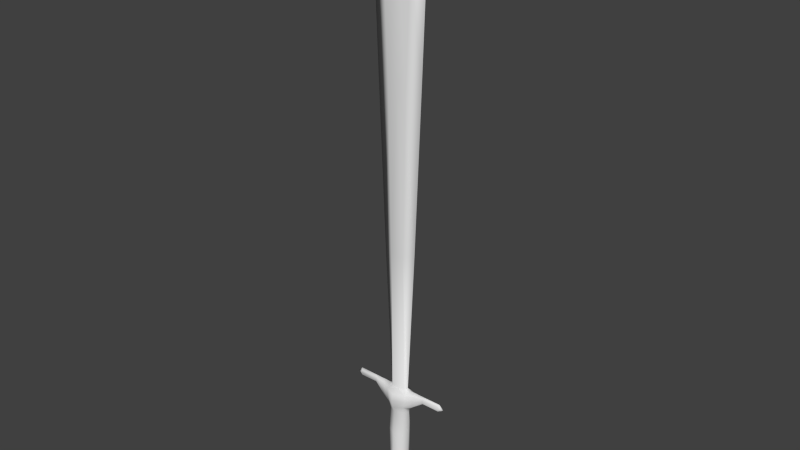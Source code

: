 # Source: LPSWRD.blend  (saved by Blender 2.70.5; exported with 4.5.12 LTS)
import bpy
from mathutils import Matrix  # noqa: F401  (used for matrix-valued properties, if any)

bpy.ops.wm.read_factory_settings(use_empty=True)
scene = bpy.context.scene
scene.name = 'Scene'

# ---- collections
col_collection_1 = bpy.data.collections.new('Collection 1'); scene.collection.children.link(col_collection_1)

# ---- materials (node trees are filled in below, after node groups)
mat_sword = bpy.data.materials.new('Sword')
mat_sword.alpha_threshold = 0.0
mat_sword.use_transparent_shadow = False
mat_sword.roughness = 0.5
mat_sword.specular_intensity = 1.0
mat_sword.line_color = (0.0, 0.0, 0.0, 1.0)

# ---- material node trees

# ---- world
world_world = bpy.data.worlds.new('World'); scene.world = world_world
world_world.color = (0.05088, 0.05088, 0.05088)
world_world.use_sun_shadow = False
world_world.sun_shadow_jitter_overblur = 0.0
world_world.cycles.sampling_method = 'MANUAL'
world_world.cycles.sample_map_resolution = 256

# ---- meshes
me_sword = bpy.data.meshes.new('Sword')
me_sword.from_pydata([(-0.2419, -2.384e-07, 4.251), (-0.2051, -2.086e-07, 3.275), (-0.1471, -1.49e-07, 1.851), (-0.09549, -1.118e-07, 0.1262), (-0.08177, -9.686e-08, -0.1449), (-0.1044, -1.192e-07, -0.3432), (-0.1008, -1.192e-07, 0.5559), (-0.1029, -1.043e-07, 0.3753), (-0.121, 0.03572, 4.138), (-0.08343, 0.03572, 3.233), (-0.05759, 0.03572, 1.82), (-0.06855, 0.05394, 0.1262), (-0.06142, -0.05394, -0.1449), (-0.07273, 0.05394, -0.3432), (-0.09466, -0.05144, 0.5251), (-0.0725, 0.05394, 0.3984), (-0.1539, -1.639e-07, -0.5226), (-0.121, -0.03572, 4.138), (-0.08343, -0.03572, 3.233), (-0.05759, -0.03572, 1.82), (-0.06855, -0.05394, 0.1262), (-0.07273, -0.05394, -0.3432), (-0.06142, 0.05394, -0.1449), (-0.0725, -0.05394, 0.3984), (-0.09466, 0.05144, 0.5251), (-0.4097, -0.01449, 0.5456), (-0.2511, 0.0152, 0.5033), (-0.4097, 0.0152, 0.5033), (-0.2511, -0.01449, 0.5456), (-0.1003, -1.118e-07, 0.3356), (-0.06698, 0.03815, 0.3356), (-0.06698, -0.03815, 0.3356), (-0.1222, 0.07854, -0.5226), (-0.1222, -0.07854, -0.5226), (-0.2554, -2.384e-07, 0.4882), (-0.2602, -2.682e-07, 0.5618), (-0.2511, 0.01449, 0.5456), (-0.2511, -0.0152, 0.5033), (-0.08516, -1.043e-07, 0.5745), (-0.0607, -0.02412, 0.5597), (-0.0607, 0.02412, 0.5597), (-0.4208, -3.874e-07, 0.4873), (-0.4208, -3.874e-07, 0.5631), (-0.4097, 0.01449, 0.5456), (-0.4097, -0.0152, 0.5033), (-0.09482, -0.05269, 0.4639), (-0.09482, 0.05269, 0.4639), (-0.4273, -0.01484, 0.5248), (-0.4273, 0.01484, 0.5248), (-0.2511, 0.01484, 0.5245), (-0.2511, -0.01484, 0.5245), (-0.4557, -4.172e-07, 0.5249), (-0.161, -0.03457, 0.4396), (-0.1586, -0.03296, 0.5359), (-0.1586, 0.03296, 0.5359), (-0.1705, -1.639e-07, 0.4253), (-0.1707, -1.788e-07, 0.5605), (-0.161, 0.03457, 0.4396), (-0.1598, -0.03377, 0.4877), (-0.1598, 0.03377, 0.4877), (0.0, 0.1278, -0.5226), (0.0, -0.1278, -0.5226), (-2.166e-08, -2.651e-08, 4.688), (0.2419, 1.788e-07, 4.251), (0.2051, 1.49e-07, 3.275), (0.1471, 1.043e-07, 1.851), (0.09549, 5.96e-08, 0.1262), (0.0, -0.03572, 4.321), (0.0, -0.03572, 3.229), (0.0, -0.03572, 1.815), (5.215e-08, -0.08778, 0.1262), (0.0, 0.03572, 4.321), (0.0, 0.03572, 3.229), (0.0, 0.03572, 1.815), (-9.686e-08, 0.08778, 0.1262), (0.08177, 4.47e-08, -0.1449), (0.1044, 6.706e-08, -0.3432), (5.215e-08, -0.08778, -0.1449), (5.215e-08, -0.08778, -0.3432), (-9.686e-08, 0.08778, -0.3432), (-9.686e-08, 0.08778, -0.1449), (0.1008, 5.215e-08, 0.5559), (0.1029, 7.451e-08, 0.3753), (0.121, 0.03572, 4.138), (0.08343, 0.03572, 3.233), (0.05759, 0.03572, 1.82), (0.06855, 0.05394, 0.1262), (0.06142, -0.05394, -0.1449), (0.07273, 0.05394, -0.3432), (0.09466, -0.05144, 0.5251), (0.0725, 0.05394, 0.3984), (0.1539, -1.639e-07, -0.5226), (0.121, -0.03572, 4.138), (0.08343, -0.03572, 3.233), (0.05759, -0.03572, 1.82), (0.06855, -0.05394, 0.1262), (0.07273, -0.05394, -0.3432), (0.06142, 0.05394, -0.1449), (0.0725, -0.05394, 0.3984), (0.09466, 0.05144, 0.5251), (5.96e-08, -0.09512, 0.3887), (5.96e-08, -0.09512, 0.5281), (-1.043e-07, 0.09512, 0.5281), (-1.043e-07, 0.09512, 0.3887), (0.4097, -0.01449, 0.5456), (0.2511, 0.0152, 0.5033), (0.4097, 0.0152, 0.5033), (0.2511, -0.01449, 0.5456), (4.47e-08, -0.07221, 0.3356), (0.1003, 6.706e-08, 0.3356), (-8.196e-08, 0.07221, 0.3356), (0.06698, 0.03815, 0.3356), (0.06698, -0.03815, 0.3356), (0.1222, 0.07854, -0.5226), (0.1222, -0.07854, -0.5226), (0.0, -2.651e-08, -0.5365), (0.2554, 2.086e-07, 0.4882), (0.2602, 2.086e-07, 0.5618), (0.2511, 0.01449, 0.5456), (0.2511, -0.0152, 0.5033), (0.0, -0.02412, 0.5553), (0.0, 0.02412, 0.5553), (0.08516, 5.215e-08, 0.5745), (0.0607, -0.02412, 0.5597), (0.0607, 0.02412, 0.5597), (0.4208, 3.576e-07, 0.4873), (0.4208, 3.278e-07, 0.5631), (0.4097, 0.01449, 0.5456), (0.4097, -0.0152, 0.5033), (0.09482, -0.05269, 0.4639), (0.09482, 0.05269, 0.4639), (7.451e-08, -0.1079, 0.4705), (-1.192e-07, 0.1079, 0.4705), (0.4273, -0.01484, 0.5248), (0.4273, 0.01484, 0.5248), (0.2511, 0.01484, 0.5245), (0.2511, -0.01484, 0.5245), (0.4557, 3.874e-07, 0.5249), (0.161, -0.03457, 0.4396), (0.1586, -0.03296, 0.5359), (0.1586, 0.03296, 0.5359), (0.1705, 1.341e-07, 0.4253), (0.1707, 1.192e-07, 0.5605), (0.161, 0.03457, 0.4396), (0.1598, -0.03377, 0.4877), (0.1598, 0.03377, 0.4877)], [], [(8, 71, 72, 9), (9, 72, 73, 10), (30, 110, 74, 11), (62, 71, 8, 0), (62, 0, 17, 67), (11, 74, 80, 22), (17, 0, 1, 18), (18, 1, 2, 19), (39, 38, 6, 14), (31, 29, 3, 20), (40, 121, 102, 24), (20, 3, 4, 12), (21, 5, 16, 33), (21, 78, 77, 12), (13, 5, 4, 22), (78, 21, 33, 61), (0, 8, 9, 1), (1, 9, 10, 2), (29, 30, 11, 3), (3, 11, 22, 4), (67, 17, 18, 68), (68, 18, 19, 69), (120, 39, 14, 101), (108, 31, 20, 70), (38, 40, 24, 6), (70, 20, 12, 77), (5, 13, 32, 16), (5, 21, 12, 4), (79, 13, 22, 80), (13, 79, 60, 32), (132, 103, 15, 46), (15, 103, 110, 30), (23, 7, 29, 31), (7, 15, 30, 29), (100, 23, 31, 108), (16, 32, 115), (61, 33, 115), (32, 60, 115), (33, 16, 115), (34, 37, 44, 41), (49, 26, 27, 48), (26, 34, 41, 27), (131, 101, 14, 45), (10, 73, 121, 40), (19, 2, 38, 39), (2, 10, 40, 38), (69, 19, 39, 120), (50, 28, 25, 47), (57, 55, 34, 26), (58, 53, 28, 50), (35, 36, 43, 42), (51, 48, 27, 41), (53, 56, 35, 28), (56, 54, 36, 35), (59, 57, 26, 49), (55, 52, 37, 34), (28, 35, 42, 25), (47, 51, 41, 44), (102, 132, 46, 24), (36, 49, 48, 43), (100, 131, 45, 23), (37, 50, 47, 44), (52, 58, 50, 37), (42, 43, 48, 51), (54, 59, 49, 36), (25, 42, 51, 47), (15, 7, 55, 57), (45, 14, 53, 58), (14, 6, 56, 53), (6, 24, 54, 56), (46, 15, 57, 59), (7, 23, 52, 55), (23, 45, 58, 52), (24, 46, 59, 54), (83, 84, 72, 71), (84, 85, 73, 72), (111, 86, 74, 110), (62, 63, 83, 71), (62, 67, 92, 63), (86, 97, 80, 74), (92, 93, 64, 63), (93, 94, 65, 64), (123, 89, 81, 122), (112, 95, 66, 109), (124, 99, 102, 121), (95, 87, 75, 66), (96, 114, 91, 76), (96, 87, 77, 78), (88, 97, 75, 76), (78, 61, 114, 96), (63, 64, 84, 83), (64, 65, 85, 84), (109, 66, 86, 111), (66, 75, 97, 86), (67, 68, 93, 92), (68, 69, 94, 93), (120, 101, 89, 123), (108, 70, 95, 112), (122, 81, 99, 124), (70, 77, 87, 95), (76, 91, 113, 88), (76, 75, 87, 96), (79, 80, 97, 88), (88, 113, 60, 79), (132, 130, 90, 103), (90, 111, 110, 103), (98, 112, 109, 82), (82, 109, 111, 90), (100, 108, 112, 98), (91, 115, 113), (61, 115, 114), (113, 115, 60), (114, 115, 91), (116, 125, 128, 119), (135, 134, 106, 105), (105, 106, 125, 116), (131, 129, 89, 101), (85, 124, 121, 73), (94, 123, 122, 65), (65, 122, 124, 85), (69, 120, 123, 94), (136, 133, 104, 107), (143, 105, 116, 141), (144, 136, 107, 139), (117, 126, 127, 118), (137, 125, 106, 134), (139, 107, 117, 142), (142, 117, 118, 140), (145, 135, 105, 143), (141, 116, 119, 138), (107, 104, 126, 117), (133, 128, 125, 137), (102, 99, 130, 132), (118, 127, 134, 135), (100, 98, 129, 131), (119, 128, 133, 136), (138, 119, 136, 144), (126, 137, 134, 127), (140, 118, 135, 145), (104, 133, 137, 126), (90, 143, 141, 82), (129, 144, 139, 89), (89, 139, 142, 81), (81, 142, 140, 99), (130, 145, 143, 90), (82, 141, 138, 98), (98, 138, 144, 129), (99, 140, 145, 130)])
me_sword.polygons.foreach_set('use_smooth', [True] * 148)
_uv = me_sword.uv_layers.new(name='UV')
_uv.uv.foreach_set('vector', [0.8156, 0.9124, 0.9049, 0.9059, 0.6567, 0.6577, 0.6246, 0.6916, 0.6246, 0.6916, 0.6567, 0.6577, 0.3352, 0.3362, 0.3134, 0.36, 0.6474, 0.3237, 0.6648, 0.3411, 0.7192, 0.2867, 0.7014, 0.2689, 0.9886, 0.9895, 0.9049, 0.9059, 0.8156, 0.9124, 0.7932, 0.9858, 0.9886, 0.9895, 0.7932, 0.9858, 0.8156, 0.9124, 0.9049, 0.9059, 0.7014, 0.2689, 0.7192, 0.2867, 0.7897, 0.2162, 0.7737, 0.2002, 0.8156, 0.9124, 0.7932, 0.9858, 0.586, 0.7493, 0.6246, 0.6916, 0.6246, 0.6916, 0.586, 0.7493, 0.285, 0.4024, 0.3134, 0.36, 0.5943, 0.3896, 0.5799, 0.389, 0.5715, 0.3721, 0.5909, 0.3658, 0.6474, 0.3237, 0.6308, 0.3003, 0.6859, 0.2533, 0.7014, 0.2689, 0.5943, 0.3896, 0.6063, 0.3999, 0.6148, 0.3911, 0.5909, 0.3658, 0.7014, 0.2689, 0.6859, 0.2533, 0.7598, 0.1863, 0.7737, 0.2002, 0.8223, 0.1458, 0.8032, 0.1367, 0.8443, 0.06436, 0.8561, 0.08628, 0.8223, 0.1458, 0.8412, 0.1647, 0.7897, 0.2162, 0.7737, 0.2002, 0.8223, 0.1458, 0.8032, 0.1367, 0.7598, 0.1863, 0.7737, 0.2002, 0.8412, 0.1647, 0.8223, 0.1458, 0.8561, 0.08628, 0.8879, 0.118, 0.7932, 0.9858, 0.8156, 0.9124, 0.6246, 0.6916, 0.586, 0.7493, 0.586, 0.7493, 0.6246, 0.6916, 0.3134, 0.36, 0.285, 0.4024, 0.6308, 0.3003, 0.6474, 0.3237, 0.7014, 0.2689, 0.6859, 0.2533, 0.6859, 0.2533, 0.7014, 0.2689, 0.7737, 0.2002, 0.7598, 0.1863, 0.9049, 0.9059, 0.8156, 0.9124, 0.6246, 0.6916, 0.6567, 0.6577, 0.6567, 0.6577, 0.6246, 0.6916, 0.3134, 0.36, 0.3352, 0.3362, 0.6063, 0.3999, 0.5943, 0.3896, 0.5909, 0.3658, 0.6148, 0.3911, 0.6648, 0.3411, 0.6474, 0.3237, 0.7014, 0.2689, 0.7192, 0.2867, 0.5799, 0.389, 0.5943, 0.3896, 0.5909, 0.3658, 0.5715, 0.3721, 0.7192, 0.2867, 0.7014, 0.2689, 0.7737, 0.2002, 0.7897, 0.2162, 0.8032, 0.1367, 0.8223, 0.1458, 0.8561, 0.08628, 0.8443, 0.06436, 0.8032, 0.1367, 0.8223, 0.1458, 0.7737, 0.2002, 0.7598, 0.1863, 0.8412, 0.1647, 0.8223, 0.1458, 0.7737, 0.2002, 0.7897, 0.2162, 0.8223, 0.1458, 0.8412, 0.1647, 0.8879, 0.118, 0.8561, 0.08628, 0.6297, 0.3761, 0.651, 0.3549, 0.6296, 0.3386, 0.6068, 0.3498, 0.6296, 0.3386, 0.651, 0.3549, 0.6648, 0.3411, 0.6474, 0.3237, 0.6296, 0.3386, 0.6182, 0.3151, 0.6308, 0.3003, 0.6474, 0.3237, 0.6182, 0.3151, 0.6296, 0.3386, 0.6474, 0.3237, 0.6308, 0.3003, 0.651, 0.3549, 0.6296, 0.3386, 0.6474, 0.3237, 0.6648, 0.3411, 0.8957, 0.03721, 0.8852, 0.06188, 0.9301, 0.07165, 0.9587, 0.04305, 0.9203, 0.02672, 0.9301, 0.07165, 0.8852, 0.06188, 0.9015, 0.1003, 0.9301, 0.07165, 0.9203, 0.02672, 0.8957, 0.03721, 0.9301, 0.07165, 0.5614, 0.3114, 0.5559, 0.3194, 0.5147, 0.2782, 0.5142, 0.262, 0.5504, 0.3249, 0.5559, 0.3194, 0.5147, 0.2782, 0.5046, 0.2792, 0.5559, 0.3194, 0.5614, 0.3114, 0.5142, 0.262, 0.5147, 0.2782, 0.6297, 0.3761, 0.6148, 0.3911, 0.5909, 0.3658, 0.6068, 0.3498, 0.3134, 0.36, 0.3352, 0.3362, 0.04862, 0.04957, 0.02558, 0.07461, 0.3134, 0.36, 0.285, 0.4024, 0.005326, 0.1016, 0.02558, 0.07461, 0.285, 0.4024, 0.3134, 0.36, 0.02558, 0.07461, 0.005326, 0.1016, 0.3352, 0.3362, 0.3134, 0.36, 0.02558, 0.07461, 0.04862, 0.04957, 0.5504, 0.3249, 0.5449, 0.3304, 0.5037, 0.2892, 0.5046, 0.2792, 0.5908, 0.3284, 0.5892, 0.3143, 0.5614, 0.3114, 0.5559, 0.3194, 0.5837, 0.3391, 0.5715, 0.3519, 0.5449, 0.3304, 0.5504, 0.3249, 0.5363, 0.337, 0.5449, 0.3304, 0.5037, 0.2892, 0.4872, 0.2891, 0.4913, 0.2659, 0.5046, 0.2792, 0.5147, 0.2782, 0.5142, 0.262, 0.5715, 0.3519, 0.56, 0.3599, 0.5363, 0.337, 0.5449, 0.3304, 0.56, 0.3599, 0.5715, 0.3519, 0.5449, 0.3304, 0.5363, 0.337, 0.5837, 0.3391, 0.5908, 0.3284, 0.5559, 0.3194, 0.5504, 0.3249, 0.5892, 0.3143, 0.5908, 0.3284, 0.5559, 0.3194, 0.5614, 0.3114, 0.5449, 0.3304, 0.5363, 0.337, 0.4872, 0.2891, 0.5037, 0.2892, 0.5046, 0.2792, 0.4913, 0.2659, 0.5142, 0.262, 0.5147, 0.2782, 0.6148, 0.3911, 0.6297, 0.3761, 0.6068, 0.3498, 0.5909, 0.3658, 0.5449, 0.3304, 0.5504, 0.3249, 0.5046, 0.2792, 0.5037, 0.2892, 0.651, 0.3549, 0.6297, 0.3761, 0.6068, 0.3498, 0.6296, 0.3386, 0.5559, 0.3194, 0.5504, 0.3249, 0.5046, 0.2792, 0.5147, 0.2782, 0.5908, 0.3284, 0.5837, 0.3391, 0.5504, 0.3249, 0.5559, 0.3194, 0.4872, 0.2891, 0.5037, 0.2892, 0.5046, 0.2792, 0.4913, 0.2659, 0.5715, 0.3519, 0.5837, 0.3391, 0.5504, 0.3249, 0.5449, 0.3304, 0.5037, 0.2892, 0.4872, 0.2891, 0.4913, 0.2659, 0.5046, 0.2792, 0.6296, 0.3386, 0.6182, 0.3151, 0.5892, 0.3143, 0.5908, 0.3284, 0.6068, 0.3498, 0.5909, 0.3658, 0.5715, 0.3519, 0.5837, 0.3391, 0.5909, 0.3658, 0.5715, 0.3721, 0.56, 0.3599, 0.5715, 0.3519, 0.5715, 0.3721, 0.5909, 0.3658, 0.5715, 0.3519, 0.56, 0.3599, 0.6068, 0.3498, 0.6296, 0.3386, 0.5908, 0.3284, 0.5837, 0.3391, 0.6182, 0.3151, 0.6296, 0.3386, 0.5908, 0.3284, 0.5892, 0.3143, 0.6296, 0.3386, 0.6068, 0.3498, 0.5837, 0.3391, 0.5908, 0.3284, 0.5909, 0.3658, 0.6068, 0.3498, 0.5837, 0.3391, 0.5715, 0.3519, 0.9114, 0.8166, 0.6907, 0.6255, 0.6567, 0.6577, 0.9049, 0.9059, 0.6907, 0.6255, 0.359, 0.3144, 0.3352, 0.3362, 0.6567, 0.6577, 0.6822, 0.3585, 0.737, 0.3045, 0.7192, 0.2867, 0.6648, 0.3411, 0.9886, 0.9895, 0.9848, 0.7942, 0.9114, 0.8166, 0.9049, 0.9059, 0.9886, 0.9895, 0.9049, 0.9059, 0.9114, 0.8166, 0.9848, 0.7942, 0.737, 0.3045, 0.8057, 0.2322, 0.7897, 0.2162, 0.7192, 0.2867, 0.9114, 0.8166, 0.6907, 0.6255, 0.7484, 0.5869, 0.9848, 0.7942, 0.6907, 0.6255, 0.359, 0.3144, 0.4014, 0.2859, 0.7484, 0.5869, 0.6166, 0.4119, 0.6401, 0.415, 0.6349, 0.4354, 0.6179, 0.427, 0.6822, 0.3585, 0.737, 0.3045, 0.7526, 0.32, 0.7056, 0.3751, 0.6166, 0.4119, 0.6401, 0.415, 0.6148, 0.3911, 0.6063, 0.3999, 0.737, 0.3045, 0.8057, 0.2322, 0.8196, 0.2461, 0.7526, 0.32, 0.8601, 0.1836, 0.9196, 0.1498, 0.9415, 0.1616, 0.8692, 0.2027, 0.8601, 0.1836, 0.8057, 0.2322, 0.7897, 0.2162, 0.8412, 0.1647, 0.8601, 0.1836, 0.8057, 0.2322, 0.8196, 0.2461, 0.8692, 0.2027, 0.8412, 0.1647, 0.8879, 0.118, 0.9196, 0.1498, 0.8601, 0.1836, 0.9848, 0.7942, 0.7484, 0.5869, 0.6907, 0.6255, 0.9114, 0.8166, 0.7484, 0.5869, 0.4014, 0.2859, 0.359, 0.3144, 0.6907, 0.6255, 0.7056, 0.3751, 0.7526, 0.32, 0.737, 0.3045, 0.6822, 0.3585, 0.7526, 0.32, 0.8196, 0.2461, 0.8057, 0.2322, 0.737, 0.3045, 0.9049, 0.9059, 0.6567, 0.6577, 0.6907, 0.6255, 0.9114, 0.8166, 0.6567, 0.6577, 0.3352, 0.3362, 0.359, 0.3144, 0.6907, 0.6255, 0.6063, 0.3999, 0.6148, 0.3911, 0.6401, 0.415, 0.6166, 0.4119, 0.6648, 0.3411, 0.7192, 0.2867, 0.737, 0.3045, 0.6822, 0.3585, 0.6179, 0.427, 0.6349, 0.4354, 0.6401, 0.415, 0.6166, 0.4119, 0.7192, 0.2867, 0.7897, 0.2162, 0.8057, 0.2322, 0.737, 0.3045, 0.8692, 0.2027, 0.9415, 0.1616, 0.9196, 0.1498, 0.8601, 0.1836, 0.8692, 0.2027, 0.8196, 0.2461, 0.8057, 0.2322, 0.8601, 0.1836, 0.8412, 0.1647, 0.7897, 0.2162, 0.8057, 0.2322, 0.8601, 0.1836, 0.8601, 0.1836, 0.9196, 0.1498, 0.8879, 0.118, 0.8412, 0.1647, 0.6297, 0.3761, 0.6561, 0.3991, 0.6673, 0.3763, 0.651, 0.3549, 0.6673, 0.3763, 0.6822, 0.3585, 0.6648, 0.3411, 0.651, 0.3549, 0.6673, 0.3763, 0.6822, 0.3585, 0.7056, 0.3751, 0.6908, 0.3877, 0.6908, 0.3877, 0.7056, 0.3751, 0.6822, 0.3585, 0.6673, 0.3763, 0.651, 0.3549, 0.6648, 0.3411, 0.6822, 0.3585, 0.6673, 0.3763, 0.9646, 0.1061, 0.9301, 0.07165, 0.9399, 0.1166, 0.9587, 0.04305, 0.9301, 0.07165, 0.9751, 0.08142, 0.9399, 0.1166, 0.9301, 0.07165, 0.9015, 0.1003, 0.9751, 0.08142, 0.9301, 0.07165, 0.9646, 0.1061, 0.695, 0.445, 0.7438, 0.4917, 0.7277, 0.4912, 0.6865, 0.45, 0.681, 0.4555, 0.7267, 0.5013, 0.7277, 0.4912, 0.6865, 0.45, 0.6865, 0.45, 0.7277, 0.4912, 0.7438, 0.4917, 0.695, 0.445, 0.6297, 0.3761, 0.6561, 0.3991, 0.6401, 0.415, 0.6148, 0.3911, 0.359, 0.3144, 0.07366, 0.02654, 0.04862, 0.04957, 0.3352, 0.3362, 0.359, 0.3144, 0.07366, 0.02654, 0.1007, 0.006281, 0.4014, 0.2859, 0.4014, 0.2859, 0.1007, 0.006281, 0.07366, 0.02654, 0.359, 0.3144, 0.3352, 0.3362, 0.04862, 0.04957, 0.07366, 0.02654, 0.359, 0.3144, 0.681, 0.4555, 0.7267, 0.5013, 0.7167, 0.5022, 0.6755, 0.461, 0.6775, 0.4151, 0.6865, 0.45, 0.695, 0.445, 0.6917, 0.4167, 0.6668, 0.4222, 0.681, 0.4555, 0.6755, 0.461, 0.654, 0.4344, 0.6716, 0.4723, 0.7168, 0.5187, 0.7167, 0.5022, 0.6755, 0.461, 0.74, 0.5146, 0.7438, 0.4917, 0.7277, 0.4912, 0.7267, 0.5013, 0.654, 0.4344, 0.6755, 0.461, 0.6716, 0.4723, 0.6487, 0.4486, 0.6487, 0.4486, 0.6716, 0.4723, 0.6755, 0.461, 0.654, 0.4344, 0.6668, 0.4222, 0.681, 0.4555, 0.6865, 0.45, 0.6775, 0.4151, 0.6917, 0.4167, 0.695, 0.445, 0.6865, 0.45, 0.6775, 0.4151, 0.6755, 0.461, 0.7167, 0.5022, 0.7168, 0.5187, 0.6716, 0.4723, 0.7267, 0.5013, 0.7277, 0.4912, 0.7438, 0.4917, 0.74, 0.5146, 0.6148, 0.3911, 0.6401, 0.415, 0.6561, 0.3991, 0.6297, 0.3761, 0.6755, 0.461, 0.7167, 0.5022, 0.7267, 0.5013, 0.681, 0.4555, 0.651, 0.3549, 0.6673, 0.3763, 0.6561, 0.3991, 0.6297, 0.3761, 0.6865, 0.45, 0.7277, 0.4912, 0.7267, 0.5013, 0.681, 0.4555, 0.6775, 0.4151, 0.6865, 0.45, 0.681, 0.4555, 0.6668, 0.4222, 0.7168, 0.5187, 0.74, 0.5146, 0.7267, 0.5013, 0.7167, 0.5022, 0.654, 0.4344, 0.6755, 0.461, 0.681, 0.4555, 0.6668, 0.4222, 0.7167, 0.5022, 0.7267, 0.5013, 0.74, 0.5146, 0.7168, 0.5187, 0.6673, 0.3763, 0.6775, 0.4151, 0.6917, 0.4167, 0.6908, 0.3877, 0.6561, 0.3991, 0.6668, 0.4222, 0.654, 0.4344, 0.6401, 0.415, 0.6401, 0.415, 0.654, 0.4344, 0.6487, 0.4486, 0.6349, 0.4354, 0.6349, 0.4354, 0.6487, 0.4486, 0.654, 0.4344, 0.6401, 0.415, 0.6561, 0.3991, 0.6668, 0.4222, 0.6775, 0.4151, 0.6673, 0.3763, 0.6908, 0.3877, 0.6917, 0.4167, 0.6775, 0.4151, 0.6673, 0.3763, 0.6673, 0.3763, 0.6775, 0.4151, 0.6668, 0.4222, 0.6561, 0.3991, 0.6401, 0.415, 0.654, 0.4344, 0.6668, 0.4222, 0.6561, 0.3991])
me_sword.materials.append(mat_sword)
me_sword.use_remesh_preserve_volume = False
me_sword.use_remesh_preserve_attributes = False
me_sword.use_mirror_x = True
me_sword.update()

# ---- objects
ob_sword = bpy.data.objects.new('Sword', me_sword)

# ---- transforms, parenting, visibility, modifiers, constraints
ob_sword.location = (0.0, 0.0, 0.0)
ob_sword.show_all_edges = True
ob_sword.lineart.crease_threshold = 0.0
ob_sword.use_mesh_mirror_x = True

# ---- collection membership
col_collection_1.objects.link(ob_sword)

# ---- scene / render settings (as saved in the file)
scene.frame_start = 1; scene.frame_end = 250; scene.frame_set(0)
scene.render.engine = 'BLENDER_EEVEE_NEXT'
scene.render.resolution_percentage = 50
scene.render.dither_intensity = 0.0
scene.cycles.use_denoising = False
scene.cycles.samples = 10
scene.cycles.sampling_pattern = 'TABULATED_SOBOL'
scene.cycles.light_sampling_threshold = 0.0
scene.cycles.use_adaptive_sampling = False
scene.cycles.use_light_tree = False
scene.cycles.blur_glossy = 0.0
scene.cycles.volume_bounces = 1
scene.cycles.pixel_filter_type = 'GAUSSIAN'
scene.cycles.sample_clamp_indirect = 0.0
scene.view_settings.view_transform = 'Standard'
bpy.context.view_layer.update()

# ---- added for rendering (the .blend has no active camera and no usable light): camera, sun
cam_auto = bpy.data.cameras.new('AutoCamera')
cam_auto.lens = 50.0
cam_auto.sensor_width = 36.0
cam_auto.clip_end = 1000.0
ob_auto_camera = bpy.data.objects.new('AutoCamera', cam_auto)
scene.collection.objects.link(ob_auto_camera)
ob_auto_camera.location = (4.91283, -5.89539, 6.00617)
ob_auto_camera.rotation_euler = (1.09748, -7.21219e-08, 0.694738)
scene.camera = ob_auto_camera
light_auto_sun = bpy.data.lights.new('AutoSun', 'SUN')
light_auto_sun.energy = 3.0
light_auto_sun.angle = 0.0523599
ob_auto_sun = bpy.data.objects.new('AutoSun', light_auto_sun)
scene.collection.objects.link(ob_auto_sun)
ob_auto_sun.rotation_euler = (0.872665, 0.174533, 0.523599)
bpy.context.view_layer.update()
